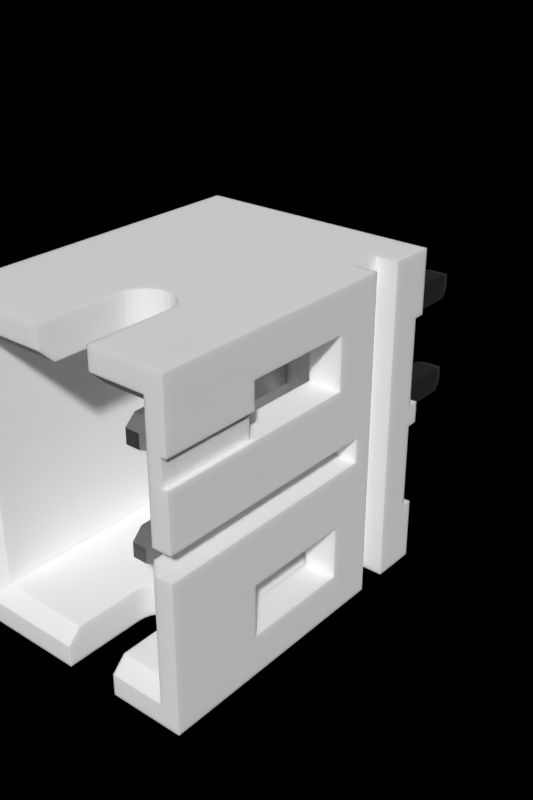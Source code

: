 # Source: B2B-PH-K-SLFSN-EDGE.blend  (saved by Blender 2.90.8; exported with 4.5.12 LTS)
import bpy
from mathutils import Matrix  # noqa: F401  (used for matrix-valued properties, if any)

bpy.ops.wm.read_factory_settings(use_empty=True)
scene = bpy.context.scene
scene.name = 'Scene'

# ---- collections
col_collection_1 = bpy.data.collections.new('Collection 1'); scene.collection.children.link(col_collection_1)

# ---- materials (node trees are filled in below, after node groups)
mat_white_plastic = bpy.data.materials.new('White Plastic')
mat_white_plastic.alpha_threshold = 0.0
mat_white_plastic.diffuse_color = (1.0, 1.0, 1.0, 1.0)
mat_white_plastic.specular_color = (0.18, 0.18, 0.18)
mat_white_plastic.roughness = 0.5
mat_white_plastic.specular_intensity = 0.3
mat_metal = bpy.data.materials.new('Metal')
mat_metal.alpha_threshold = 0.0
mat_metal.diffuse_color = (0.3587, 0.3587, 0.3587, 1.0)
mat_metal.specular_color = (0.2597, 0.2597, 0.2597)
mat_metal.roughness = 0.5
mat_metal.specular_intensity = 0.1643

# ---- node groups
ng_metallic = bpy.data.node_groups.new('Metallic', 'ShaderNodeTree')
_s = ng_metallic.interface.new_socket(name='BSDF', in_out='OUTPUT', socket_type='NodeSocketShader')
_s = ng_metallic.interface.new_socket(name='Base Color', in_out='INPUT', socket_type='NodeSocketColor')
_s.default_value = (0.5906, 0.5906, 0.5906, 1.0)
_N = ng_metallic.nodes; _L = ng_metallic.links
n0 = _N.new('ShaderNodeBsdfPrincipled'); n0.name = 'Principled BSDF'; n0.location = (0, 0)
n0.width = 150
n0.subsurface_method = 'BURLEY'
n0.inputs[1].default_value = 1.0
n0.inputs[2].default_value = 0.4
n0.inputs[3].default_value = 1.45
n0.inputs[9].default_value = (1.0, 1.0, 1.0)
n0.inputs[27].default_value = (0.0, 0.0, 0.0, 1.0)
n0.inputs[28].default_value = 1.0
n1 = _N.new('NodeGroupInput'); n1.name = 'Group Input'; n1.location = (-200, 0)
n2 = _N.new('NodeGroupOutput'); n2.name = 'Group Output'; n2.location = (200, 0)
_L.new(n0.outputs[0], n2.inputs[0])
_L.new(n1.outputs[0], n0.inputs[0])
n2.is_active_output = True

# ---- material node trees
mat_white_plastic.use_nodes = True; mat_white_plastic.node_tree.nodes.clear()
_N = mat_white_plastic.node_tree.nodes; _L = mat_white_plastic.node_tree.links
n0 = _N.new('ShaderNodeSubsurfaceScattering'); n0.name = 'Subsurface Scattering'; n0.location = (-30, 367)
n0.inputs[0].default_value = (1.0, 1.0, 1.0, 1.0)
n0.inputs[1].default_value = 0.1
n0.inputs[2].default_value = (1.0, 1.0, 1.0)
n1 = _N.new('ShaderNodeOutputMaterial'); n1.name = 'Material Output'; n1.location = (211, 314)
_L.new(n0.outputs[0], n1.inputs[0])
n1.is_active_output = True
mat_metal.use_nodes = True; mat_metal.node_tree.nodes.clear()
_N = mat_metal.node_tree.nodes; _L = mat_metal.node_tree.links
n0 = _N.new('ShaderNodeOutputMaterial'); n0.name = 'Material Output'; n0.location = (300, 300)
n1 = _N.new('ShaderNodeGroup'); n1.name = 'Metallic'; n1.location = (-10, 195)
n1.label = 'Metallic'
n1.node_tree = ng_metallic
n1.inputs[0].default_value = (0.5906, 0.5906, 0.5906, 1.0)
_L.new(n1.outputs[0], n0.inputs[0])
n0.is_active_output = True

# ---- world
world_world = bpy.data.worlds.new('World'); scene.world = world_world
world_world.use_nodes = True; world_world.node_tree.nodes.clear()
_N = world_world.node_tree.nodes; _L = world_world.node_tree.links
n0 = _N.new('ShaderNodeOutputWorld'); n0.name = 'World Output'; n0.location = (300, 300)
n0.is_active_output = True
world_world.color = (0.05088, 0.05088, 0.05088)
world_world.use_sun_shadow = False
world_world.sun_shadow_jitter_overblur = 0.0

# ---- meshes
me_b2b_ph_k_slfsn_edge = bpy.data.meshes.new('B2B-PH-K-SLFSN-EDGE')
me_b2b_ph_k_slfsn_edge.from_pydata([(-2.797, -2.232, 1.078), (-0.2465, -2.232, 0.02817), (-2.797, -2.232, -0.5218), (-0.2465, -2.232, 0.5282), (0.2535, -2.232, 0.5282), (1.703, -2.232, 1.078), (0.2535, -2.232, 0.02817), (1.703, -2.232, -0.5218), (1.103, -3.782, -3.022), (-0.2465, -3.782, -1.972), (-2.397, -3.782, -3.022), (-0.2465, -3.782, -1.472), (0.2535, -3.782, -1.972), (-0.2465, -3.782, 0.02817), (-2.397, -3.782, 1.578), (1.103, -3.782, -0.9468), (0.2535, -3.782, -1.472), (-0.2465, -3.782, 0.5282), (0.2535, -3.782, 0.02817), (1.103, -3.782, -0.4968), (0.2535, -3.782, 0.5282), (1.703, -3.782, -0.4968), (1.703, -3.782, -0.9468), (1.103, -3.782, 1.578), (1.353, -8.032, -3.272), (0.3335, -8.032, -3.672), (1.703, -8.032, -3.672), (0.3335, -8.032, -3.272), (1.703, -8.032, -0.9468), (1.353, -8.032, -0.9468), (1.103, -7.782, -0.9468), (1.103, -6.282, -1.972), (1.103, -7.782, -3.022), (1.103, -6.282, -2.922), (1.103, -4.282, -2.922), (1.103, -4.282, -1.972), (-0.6665, -6.532, -3.022), (-0.6665, -7.782, -3.022), (-0.6665, -6.532, -3.672), (-0.6665, -8.032, -3.272), (-0.6665, -8.032, -3.672), (-0.652, -6.412, -3.672), (-0.652, -6.412, -3.022), (-0.6093, -6.3, -3.672), (-0.6093, -6.3, -3.022), (-0.5408, -6.2, -3.672), (-0.5408, -6.2, -3.022), (-0.4506, -6.12, -3.672), (-0.4506, -6.12, -3.022), (-0.3438, -6.064, -3.672), (-0.3438, -6.064, -3.022), (-0.2268, -6.036, -3.672), (-0.2268, -6.036, -3.022), (-0.1063, -6.036, -3.672), (-0.1063, -6.036, -3.022), (0.01076, -6.064, -3.672), (0.01076, -6.064, -3.022), (0.1175, -6.12, -3.672), (0.1175, -6.12, -3.022), (0.2077, -6.2, -3.672), (0.2077, -6.2, -3.022), (0.2762, -6.3, -3.672), (0.2762, -6.3, -3.022), (0.3189, -6.412, -3.672), (0.3189, -6.412, -3.022), (0.3335, -6.532, -3.672), (0.3335, -6.532, -3.022), (0.3335, -7.782, -3.022), (-2.797, -2.032, -2.522), (1.703, -2.032, -2.522), (-2.797, -2.032, -3.672), (1.703, -2.032, -3.672), (-2.797, -2.032, -0.9218), (1.703, -2.032, -0.5218), (1.703, -2.032, -0.9218), (-2.797, -2.032, -0.5218), (-2.797, -2.232, -2.522), (-2.797, -2.232, -0.9218), (-2.797, -2.032, 2.228), (-2.797, -2.032, 1.078), (-2.797, -8.032, -3.672), (-2.797, -8.032, 2.228), (-2.647, -8.032, -3.272), (-0.6665, -8.032, 2.228), (-2.647, -8.032, 1.828), (-0.6665, -8.032, 1.828), (-0.6665, -7.782, 1.578), (-0.6665, -6.532, 2.228), (-0.6665, -6.532, 1.578), (-0.652, -6.412, 1.578), (-0.652, -6.412, 2.228), (-0.6093, -6.3, 1.578), (-0.6093, -6.3, 2.228), (-0.5408, -6.2, 1.578), (-0.5408, -6.2, 2.228), (-0.4506, -6.12, 1.578), (-0.4506, -6.12, 2.228), (-0.3438, -6.064, 1.578), (-0.3438, -6.064, 2.228), (-0.2268, -6.036, 1.578), (-0.2268, -6.036, 2.228), (-0.1063, -6.036, 1.578), (-0.1063, -6.036, 2.228), (0.01076, -6.064, 1.578), (0.01076, -6.064, 2.228), (0.1175, -6.12, 1.578), (0.1175, -6.12, 2.228), (0.2077, -6.2, 1.578), (0.2077, -6.2, 2.228), (0.2762, -6.3, 1.578), (0.2762, -6.3, 2.228), (0.3189, -6.412, 1.578), (0.3189, -6.412, 2.228), (0.3335, -6.532, 1.578), (0.3335, -6.532, 2.228), (0.3335, -7.782, 1.578), (0.3335, -8.032, 1.828), (0.3335, -8.032, 2.228), (1.703, -8.032, -0.4968), (1.603, -8.032, 0.5282), (1.353, -8.032, -0.4968), (1.703, -8.032, 0.5282), (1.703, -8.032, 1.003), (1.353, -8.032, 1.828), (1.603, -8.032, 1.003), (1.703, -8.032, 2.228), (1.703, -3.422, -3.672), (1.703, -4.282, -1.972), (1.703, -4.282, -2.922), (1.703, -6.282, -2.922), (1.703, -6.282, -1.972), (1.703, -3.422, 2.228), (1.703, -4.282, 0.5282), (1.703, -4.282, 1.478), (1.703, -6.282, 1.478), (1.703, -6.282, 1.003), (1.303, -3.422, -3.672), (1.303, -3.422, 2.228), (1.303, -2.862, -3.672), (1.303, -2.862, 2.228), (1.703, -2.862, -3.672), (1.703, -2.862, 2.228), (1.703, -2.032, 2.228), (1.703, -2.032, 1.078), (1.703, -2.232, -0.9218), (1.703, -2.232, -2.522), (-0.2465, -2.232, -1.972), (-0.2465, -2.232, -1.472), (0.2535, -2.232, -1.472), (0.2535, -2.232, -1.972), (-2.397, -7.782, -3.022), (1.103, -7.782, 1.578), (-2.397, -7.782, 1.578), (1.103, -6.282, 0.5282), (1.103, -7.782, -0.4968), (1.103, -6.282, 1.478), (1.103, -4.282, 0.5282), (1.103, -4.282, 1.478), (1.603, -6.282, 0.5282), (1.603, -6.282, 1.003), (-0.2465, -6.732, -1.972), (0.2535, -1.732, -1.972), (0.2535, -6.732, -1.972), (-0.2465, -1.732, -1.972), (0.1443, -7.032, -1.581), (-0.1374, -7.032, -1.863), (0.1443, -7.032, -1.863), (-0.1374, -7.032, -1.581), (-0.1374, 1.368, -1.863), (0.1443, 1.368, -1.581), (0.1443, 1.368, -1.863), (-0.1374, 1.368, -1.581), (-0.2465, 1.068, -1.972), (0.2535, 1.068, -1.972), (-0.2465, -0.432, -1.972), (0.2535, -0.432, -1.972), (-0.2465, -6.732, -1.472), (-0.2465, 1.068, -1.472), (0.2535, -6.732, -1.472), (0.2535, 1.068, -1.472), (0.2535, -0.4965, -1.855), (0.2535, -0.524, -1.882), (0.2535, -0.5568, -1.903), (0.2535, -1.705, -1.697), (0.2535, -1.64, -1.561), (0.2535, -1.667, -1.589), (0.2535, -0.4759, -1.822), (0.2535, -1.688, -1.622), (0.2535, -1.701, -1.658), (0.2535, -1.532, -1.524), (0.2535, -0.632, -1.524), (0.2535, -0.5934, -1.528), (0.2535, -0.4631, -1.785), (0.2535, -1.571, -1.528), (0.2535, -1.607, -1.541), (0.2535, -0.5934, -1.916), (0.2535, -0.4588, -1.747), (0.2535, -0.632, -1.92), (0.2535, -0.4588, -1.697), (0.2535, -0.4631, -1.658), (0.2535, -0.4759, -1.622), (0.2535, -0.4965, -1.589), (0.2535, -0.524, -1.561), (0.2535, -0.5568, -1.541), (0.2535, -1.532, -1.92), (0.2535, -1.64, -1.882), (0.2535, -1.607, -1.903), (0.2535, -1.571, -1.916), (0.2535, -1.667, -1.855), (0.2535, -1.688, -1.822), (0.2535, -1.701, -1.785), (0.2535, -1.705, -1.747), (-0.1215, -1.607, -2.097), (0.1285, -1.607, -2.097), (-0.1215, -0.557, -2.097), (0.1285, -0.557, -2.097), (0.1535, -0.632, -1.747), (0.1535, -0.632, -1.697), (0.1535, -1.532, -1.697), (0.1535, -1.532, -1.747), (0.1556, -0.6112, -1.747), (0.1556, -0.6112, -1.697), (0.1621, -0.5913, -1.747), (0.1621, -0.5913, -1.697), (0.1726, -0.5732, -1.697), (0.1726, -0.5732, -1.747), (0.1865, -0.5576, -1.697), (0.1865, -0.5576, -1.747), (0.2035, -0.5454, -1.747), (0.2035, -0.5454, -1.697), (0.2035, -0.632, -1.833), (0.2035, -0.6127, -1.831), (0.1865, -0.632, -1.821), (0.1556, -0.632, -1.768), (0.2035, -0.5475, -1.766), (0.2035, -0.578, -1.815), (0.1931, -0.5978, -1.819), (0.2035, -0.5944, -1.825), (0.1726, -0.632, -1.806), (0.1721, -0.5978, -1.794), (0.1621, -0.632, -1.788), (0.2035, -0.5539, -1.784), (0.1948, -0.5677, -1.796), (0.2035, -0.5643, -1.801), (0.1609, -0.5978, -1.763), (0.1815, -0.5677, -1.773), (0.1556, -0.632, -1.676), (0.1865, -0.632, -1.623), (0.2035, -0.6127, -1.612), (0.2035, -0.632, -1.61), (0.2035, -0.5475, -1.678), (0.1609, -0.5978, -1.681), (0.1621, -0.632, -1.656), (0.1721, -0.5978, -1.65), (0.1726, -0.632, -1.638), (0.2035, -0.5539, -1.659), (0.1815, -0.5677, -1.671), (0.1931, -0.5978, -1.625), (0.2035, -0.5944, -1.619), (0.2035, -0.578, -1.629), (0.1948, -0.5677, -1.648), (0.2035, -0.5643, -1.643), (0.1556, -1.532, -1.768), (0.1621, -1.532, -1.788), (0.1726, -1.532, -1.806), (0.1865, -1.532, -1.821), (0.2035, -1.532, -1.833), (0.1556, -1.532, -1.676), (0.1621, -1.532, -1.656), (0.1726, -1.532, -1.638), (0.1865, -1.532, -1.623), (0.2035, -1.532, -1.61), (0.2035, -1.616, -1.766), (0.1865, -1.606, -1.747), (0.2035, -1.619, -1.747), (0.2035, -1.551, -1.831), (0.1556, -1.553, -1.747), (0.2035, -1.586, -1.815), (0.1871, -1.596, -1.785), (0.2035, -1.6, -1.801), (0.2035, -1.61, -1.784), (0.1815, -1.566, -1.807), (0.2035, -1.57, -1.825), (0.1726, -1.591, -1.747), (0.178, -1.596, -1.76), (0.1621, -1.573, -1.747), (0.1652, -1.566, -1.779), (0.1865, -1.606, -1.697), (0.2035, -1.616, -1.678), (0.2035, -1.619, -1.697), (0.1556, -1.553, -1.697), (0.2035, -1.551, -1.612), (0.1726, -1.591, -1.697), (0.178, -1.596, -1.684), (0.1621, -1.573, -1.697), (0.1871, -1.596, -1.659), (0.2035, -1.61, -1.659), (0.2035, -1.6, -1.643), (0.2035, -1.586, -1.629), (0.1652, -1.566, -1.665), (0.1815, -1.566, -1.636), (0.2035, -1.57, -1.619), (0.2204, -0.5703, -1.824), (0.2204, -0.5546, -1.808), (0.2513, -0.4946, -1.813), (0.2448, -0.5028, -1.776), (0.2448, -0.5126, -1.804), (0.2513, -0.4834, -1.781), (0.2448, -0.5283, -1.829), (0.2344, -0.5289, -1.796), (0.2344, -0.5425, -1.818), (0.2344, -0.5606, -1.836), (0.2204, -0.5891, -1.836), (0.2513, -0.5128, -1.842), (0.2448, -0.5493, -1.85), (0.2513, -0.4796, -1.747), (0.2344, -0.5823, -1.85), (0.2204, -0.61, -1.843), (0.2204, -0.632, -1.846), (0.2513, -0.5369, -1.866), (0.2448, -0.5745, -1.866), (0.2344, -0.6065, -1.858), (0.2344, -0.632, -1.861), (0.2513, -0.5658, -1.884), (0.2448, -0.6025, -1.876), (0.2448, -0.632, -1.879), (0.2513, -0.598, -1.895), (0.2513, -0.632, -1.899), (0.2204, -0.5356, -1.769), (0.2204, -0.5331, -1.747), (0.2344, -0.5204, -1.772), (0.2344, -0.5175, -1.747), (0.2204, -0.5429, -1.79), (0.2448, -0.4994, -1.747), (0.2513, -0.4796, -1.697), (0.2448, -0.4994, -1.697), (0.2344, -0.5175, -1.697), (0.2204, -0.5331, -1.697), (0.2513, -1.532, -1.899), (0.2448, -1.532, -1.879), (0.2344, -1.532, -1.861), (0.2204, -1.532, -1.846), (0.2204, -0.5546, -1.635), (0.2204, -0.5703, -1.62), (0.2513, -0.5658, -1.56), (0.2448, -0.6025, -1.568), (0.2448, -0.5745, -1.577), (0.2513, -0.598, -1.548), (0.2448, -0.5493, -1.593), (0.2344, -0.5823, -1.594), (0.2344, -0.5606, -1.607), (0.2344, -0.5425, -1.625), (0.2204, -0.5429, -1.654), (0.2513, -0.5369, -1.578), (0.2448, -0.5283, -1.614), (0.2344, -0.5289, -1.647), (0.2204, -0.5356, -1.675), (0.2513, -0.5128, -1.602), (0.2448, -0.5126, -1.639), (0.2344, -0.5204, -1.671), (0.2513, -0.4946, -1.631), (0.2448, -0.5028, -1.667), (0.2513, -0.4834, -1.663), (0.2204, -0.61, -1.6), (0.2204, -0.632, -1.598), (0.2344, -0.6065, -1.585), (0.2344, -0.632, -1.582), (0.2204, -0.5891, -1.608), (0.2448, -0.632, -1.564), (0.2513, -0.632, -1.544), (0.2204, -1.609, -1.808), (0.2204, -1.594, -1.824), (0.2513, -1.598, -1.884), (0.2513, -1.566, -1.895), (0.2448, -1.561, -1.876), (0.2448, -1.589, -1.866), (0.2448, -1.615, -1.85), (0.2344, -1.582, -1.85), (0.2344, -1.603, -1.836), (0.2344, -1.621, -1.818), (0.2204, -1.621, -1.79), (0.2513, -1.627, -1.866), (0.2448, -1.636, -1.829), (0.2344, -1.635, -1.796), (0.2204, -1.628, -1.769), (0.2204, -1.631, -1.747), (0.2513, -1.651, -1.842), (0.2448, -1.651, -1.804), (0.2344, -1.644, -1.772), (0.2344, -1.646, -1.747), (0.2513, -1.669, -1.813), (0.2448, -1.661, -1.776), (0.2448, -1.664, -1.747), (0.2513, -1.681, -1.781), (0.2513, -1.684, -1.747), (0.2204, -1.554, -1.843), (0.2344, -1.557, -1.858), (0.2204, -1.575, -1.836), (0.2513, -1.532, -1.544), (0.2448, -1.532, -1.564), (0.2344, -1.532, -1.582), (0.2204, -1.532, -1.598), (0.2513, -1.684, -1.697), (0.2448, -1.664, -1.697), (0.2344, -1.646, -1.697), (0.2204, -1.631, -1.697), (0.2204, -1.594, -1.62), (0.2204, -1.609, -1.635), (0.2513, -1.669, -1.631), (0.2513, -1.681, -1.663), (0.2448, -1.661, -1.667), (0.2448, -1.651, -1.639), (0.2448, -1.636, -1.614), (0.2344, -1.635, -1.647), (0.2344, -1.621, -1.625), (0.2344, -1.603, -1.607), (0.2204, -1.575, -1.608), (0.2513, -1.651, -1.602), (0.2448, -1.615, -1.593), (0.2344, -1.582, -1.594), (0.2204, -1.554, -1.6), (0.2513, -1.627, -1.578), (0.2448, -1.589, -1.577), (0.2344, -1.557, -1.585), (0.2513, -1.598, -1.56), (0.2448, -1.561, -1.568), (0.2513, -1.566, -1.548), (0.2204, -1.628, -1.675), (0.2344, -1.644, -1.671), (0.2204, -1.621, -1.654), (-0.2465, -1.732, 0.5282), (0.2535, -6.732, 0.5282), (0.2535, -1.732, 0.5282), (-0.2465, -6.732, 0.5282), (0.2535, -0.432, 0.5282), (0.2535, -1.532, 0.4764), (0.2535, -1.705, 0.3032), (0.2535, -1.705, 0.2532), (0.2535, -1.701, 0.3417), (0.2535, -1.688, 0.3783), (0.2535, -1.667, 0.4112), (0.2535, -1.64, 0.4386), (0.2535, -1.607, 0.4592), (0.2535, -0.4965, 0.1452), (0.2535, -0.524, 0.1178), (0.2535, 1.068, 0.02817), (0.2535, -1.571, 0.472), (0.2535, -1.571, 0.08431), (0.2535, -6.732, 0.02817), (0.2535, -1.532, 0.07997), (0.2535, -0.5568, 0.09712), (0.2535, -1.607, 0.09712), (0.2535, -1.64, 0.1178), (0.2535, -1.667, 0.1452), (0.2535, -1.688, 0.178), (0.2535, -1.701, 0.2146), (0.2535, -0.4759, 0.178), (0.2535, -0.4631, 0.2146), (0.2535, -0.5934, 0.08431), (0.2535, -0.632, 0.07997), (0.2535, -0.4588, 0.2532), (0.2535, 1.068, 0.5282), (0.2535, -0.4588, 0.3032), (0.2535, -0.4759, 0.3783), (0.2535, -0.4965, 0.4112), (0.2535, -0.4631, 0.3417), (0.2535, -0.524, 0.4386), (0.2535, -0.5568, 0.4592), (0.2535, -0.5934, 0.472), (0.2535, -0.632, 0.4764), (-0.2465, -6.732, 0.02817), (-0.2465, 1.068, 0.02817), (-0.2465, -0.432, 0.5282), (-0.2465, 1.068, 0.5282), (-0.1374, 1.368, 0.1374), (0.1443, 1.368, 0.419), (0.1443, 1.368, 0.1374), (-0.1374, 1.368, 0.419), (0.1443, -7.032, 0.419), (-0.1374, -7.032, 0.419), (-0.1374, -7.032, 0.1374), (0.1443, -7.032, 0.1374), (0.1285, -1.607, 0.6532), (-0.1215, -1.607, 0.6532), (0.1285, -0.557, 0.6532), (-0.1215, -0.557, 0.6532), (0.1535, -1.532, 0.3032), (0.1535, -1.532, 0.2532), (0.1535, -0.632, 0.2532), (0.1535, -0.632, 0.3032), (0.2035, -0.5454, 0.3032), (0.1865, -0.5576, 0.3032), (0.2035, -0.5454, 0.2532), (0.1865, -0.5576, 0.2532), (0.1726, -0.5732, 0.3032), (0.1726, -0.5732, 0.2532), (0.1621, -0.5913, 0.3032), (0.1621, -0.5913, 0.2532), (0.1556, -0.6112, 0.3032), (0.1556, -0.6112, 0.2532), (0.2035, -0.5475, 0.3224), (0.2035, -0.632, 0.3898), (0.1865, -0.632, 0.3775), (0.2035, -0.6127, 0.3876), (0.1556, -0.632, 0.324), (0.2035, -0.5539, 0.3407), (0.1871, -0.5677, 0.3415), (0.2035, -0.5643, 0.3572), (0.2035, -0.578, 0.3709), (0.1726, -0.632, 0.362), (0.1815, -0.5978, 0.3636), (0.2035, -0.5944, 0.3812), (0.178, -0.5677, 0.3165), (0.1652, -0.5978, 0.3353), (0.1621, -0.632, 0.3438), (0.2035, -0.5475, 0.2339), (0.1556, -0.632, 0.2324), (0.1865, -0.632, 0.1789), (0.2035, -0.632, 0.1666), (0.2035, -0.6127, 0.1687), (0.178, -0.5677, 0.2399), (0.2035, -0.5643, 0.1992), (0.1871, -0.5677, 0.2149), (0.2035, -0.578, 0.1855), (0.2035, -0.5539, 0.2156), (0.1652, -0.5978, 0.221), (0.1621, -0.632, 0.2125), (0.2035, -0.5944, 0.1751), (0.1815, -0.5978, 0.1928), (0.1726, -0.632, 0.1944), (0.2035, -1.532, 0.3898), (0.1865, -1.532, 0.3775), (0.1726, -1.532, 0.362), (0.1621, -1.532, 0.3438), (0.1556, -1.532, 0.324), (0.2035, -1.532, 0.1666), (0.1865, -1.532, 0.1789), (0.1726, -1.532, 0.1944), (0.1621, -1.532, 0.2125), (0.1556, -1.532, 0.2324), (0.2035, -1.551, 0.3876), (0.1556, -1.553, 0.3032), (0.2035, -1.616, 0.3224), (0.2035, -1.619, 0.3032), (0.1865, -1.606, 0.3032), (0.2035, -1.57, 0.3812), (0.1931, -1.566, 0.3752), (0.2035, -1.586, 0.3709), (0.1721, -1.566, 0.3502), (0.2035, -1.6, 0.3572), (0.1948, -1.596, 0.3524), (0.2035, -1.61, 0.3407), (0.1609, -1.566, 0.3195), (0.1621, -1.573, 0.3032), (0.1726, -1.591, 0.3032), (0.1815, -1.596, 0.3294), (0.1556, -1.553, 0.2532), (0.2035, -1.551, 0.1687), (0.2035, -1.619, 0.2532), (0.2035, -1.616, 0.2339), (0.1865, -1.606, 0.2532), (0.1609, -1.566, 0.2369), (0.1726, -1.591, 0.2532), (0.1621, -1.573, 0.2532), (0.1721, -1.566, 0.2062), (0.2035, -1.61, 0.2156), (0.1815, -1.596, 0.227), (0.1931, -1.566, 0.1812), (0.2035, -1.57, 0.1751), (0.2035, -1.586, 0.1855), (0.2035, -1.6, 0.1992), (0.1948, -1.596, 0.2039), (0.2204, -0.5546, 0.3648), (0.2204, -0.5703, 0.3805), (0.2513, -0.5658, 0.4405), (0.2513, -0.598, 0.4518), (0.2448, -0.6025, 0.4324), (0.2448, -0.5745, 0.4226), (0.2448, -0.5493, 0.4068), (0.2344, -0.5823, 0.4063), (0.2344, -0.5606, 0.3926), (0.2344, -0.5425, 0.3745), (0.2204, -0.5429, 0.3461), (0.2513, -0.5369, 0.4223), (0.2448, -0.5283, 0.3858), (0.2344, -0.5289, 0.3528), (0.2204, -0.5356, 0.3252), (0.2204, -0.5331, 0.3032), (0.2513, -0.5128, 0.3982), (0.2448, -0.5126, 0.3607), (0.2344, -0.5204, 0.3286), (0.2344, -0.5175, 0.3032), (0.2513, -0.4946, 0.3693), (0.2448, -0.5028, 0.3327), (0.2448, -0.4994, 0.3032), (0.2513, -0.4834, 0.3371), (0.2513, -0.4796, 0.3032), (0.2204, -0.61, 0.3996), (0.2204, -0.632, 0.4021), (0.2344, -0.6065, 0.4147), (0.2344, -0.632, 0.4176), (0.2204, -0.5891, 0.3923), (0.2448, -0.632, 0.4357), (0.2513, -0.632, 0.4556), (0.2204, -0.5331, 0.2532), (0.2344, -0.5175, 0.2532), (0.2448, -0.4994, 0.2532), (0.2513, -0.4796, 0.2532), (0.2204, -1.532, 0.4021), (0.2344, -1.532, 0.4176), (0.2448, -1.532, 0.4357), (0.2513, -1.532, 0.4556), (0.2204, -0.5703, 0.1759), (0.2204, -0.5546, 0.1915), (0.2513, -0.4946, 0.187), (0.2513, -0.4834, 0.2193), (0.2448, -0.5028, 0.2237), (0.2448, -0.5126, 0.1957), (0.2448, -0.5283, 0.1705), (0.2344, -0.5289, 0.2035), (0.2344, -0.5425, 0.1818), (0.2344, -0.5606, 0.1637), (0.2204, -0.5891, 0.1641), (0.2513, -0.5128, 0.1581), (0.2448, -0.5493, 0.1496), (0.2344, -0.5823, 0.1501), (0.2204, -0.61, 0.1568), (0.2204, -0.632, 0.1543), (0.2513, -0.5369, 0.134), (0.2448, -0.5745, 0.1338), (0.2344, -0.6065, 0.1416), (0.2344, -0.632, 0.1387), (0.2513, -0.5658, 0.1159), (0.2448, -0.6025, 0.124), (0.2448, -0.632, 0.1206), (0.2513, -0.598, 0.1046), (0.2513, -0.632, 0.1008), (0.2204, -0.5356, 0.2312), (0.2344, -0.5204, 0.2277), (0.2204, -0.5429, 0.2103), (0.2204, -1.594, 0.3805), (0.2204, -1.609, 0.3648), (0.2513, -1.669, 0.3693), (0.2513, -1.681, 0.3371), (0.2448, -1.661, 0.3327), (0.2448, -1.651, 0.3607), (0.2204, -1.631, 0.3032), (0.2448, -1.636, 0.3858), (0.2344, -1.635, 0.3528), (0.2344, -1.621, 0.3745), (0.2344, -1.603, 0.3926), (0.2204, -1.575, 0.3923), (0.2513, -1.651, 0.3982), (0.2448, -1.615, 0.4068), (0.2344, -1.582, 0.4063), (0.2204, -1.554, 0.3996), (0.2513, -1.627, 0.4223), (0.2448, -1.589, 0.4226), (0.2344, -1.557, 0.4147), (0.2513, -1.598, 0.4405), (0.2448, -1.561, 0.4324), (0.2513, -1.566, 0.4518), (0.2204, -1.628, 0.3252), (0.2344, -1.644, 0.3286), (0.2344, -1.646, 0.3032), (0.2204, -1.621, 0.3461), (0.2448, -1.664, 0.3032), (0.2513, -1.684, 0.3032), (0.2204, -1.532, 0.1543), (0.2344, -1.532, 0.1387), (0.2448, -1.532, 0.1206), (0.2513, -1.532, 0.1008), (0.2204, -1.631, 0.2532), (0.2344, -1.646, 0.2532), (0.2448, -1.664, 0.2532), (0.2513, -1.684, 0.2532), (0.2204, -1.609, 0.1915), (0.2204, -1.594, 0.1759), (0.2513, -1.598, 0.1159), (0.2513, -1.566, 0.1046), (0.2448, -1.561, 0.124), (0.2448, -1.589, 0.1338), (0.2448, -1.615, 0.1496), (0.2344, -1.582, 0.1501), (0.2344, -1.603, 0.1637), (0.2344, -1.621, 0.1818), (0.2204, -1.621, 0.2103), (0.2513, -1.627, 0.134), (0.2448, -1.636, 0.1705), (0.2344, -1.635, 0.2035), (0.2204, -1.628, 0.2312), (0.2513, -1.651, 0.1581), (0.2448, -1.651, 0.1957), (0.2344, -1.644, 0.2277), (0.2513, -1.669, 0.187), (0.2448, -1.661, 0.2237), (0.2513, -1.681, 0.2193), (0.2204, -1.554, 0.1568), (0.2344, -1.557, 0.1416), (0.2204, -1.575, 0.1641)], [], [(0, 1, 2), (3, 1, 0), (4, 5, 6), (3, 5, 4), (6, 7, 1), (5, 7, 6), (7, 2, 1), (0, 5, 3), (8, 9, 10), (11, 10, 9), (12, 9, 8), (13, 14, 10), (13, 10, 11), (15, 16, 12), (15, 12, 8), (17, 14, 13), (18, 11, 16), (18, 13, 11), (19, 16, 15), (19, 18, 16), (20, 18, 19), (21, 15, 22), (21, 19, 15), (23, 17, 20), (23, 20, 19), (23, 14, 17), (24, 25, 26), (24, 27, 25), (26, 28, 24), (28, 29, 24), (30, 31, 32), (32, 31, 33), (34, 8, 33), (34, 35, 8), (31, 15, 35), (30, 15, 31), (35, 15, 8), (8, 32, 33), (36, 37, 38), (39, 40, 37), (37, 40, 38), (38, 41, 36), (36, 41, 42), (42, 43, 44), (41, 43, 42), (44, 45, 46), (43, 45, 44), (46, 47, 48), (45, 47, 46), (48, 49, 50), (47, 49, 48), (50, 51, 52), (49, 51, 50), (52, 53, 54), (51, 53, 52), (54, 55, 56), (53, 55, 54), (56, 57, 58), (55, 57, 56), (58, 59, 60), (57, 59, 58), (60, 61, 62), (59, 61, 60), (62, 63, 64), (61, 63, 62), (64, 65, 66), (63, 65, 64), (65, 67, 66), (25, 67, 65), (25, 27, 67), (68, 69, 70), (70, 69, 71), (72, 73, 74), (75, 73, 72), (70, 76, 68), (72, 2, 75), (77, 2, 72), (0, 78, 79), (76, 80, 77), (70, 80, 76), (2, 81, 0), (77, 81, 2), (80, 81, 77), (0, 81, 78), (40, 82, 80), (39, 82, 40), (83, 84, 85), (83, 81, 84), (81, 80, 84), (84, 80, 82), (85, 86, 83), (87, 86, 88), (83, 86, 87), (87, 89, 90), (88, 89, 87), (90, 91, 92), (89, 91, 90), (92, 93, 94), (91, 93, 92), (94, 95, 96), (93, 95, 94), (96, 97, 98), (95, 97, 96), (98, 99, 100), (97, 99, 98), (100, 101, 102), (99, 101, 100), (102, 103, 104), (101, 103, 102), (104, 105, 106), (103, 105, 104), (106, 107, 108), (105, 107, 106), (108, 109, 110), (107, 109, 108), (110, 111, 112), (109, 111, 110), (112, 113, 114), (111, 113, 112), (113, 115, 114), (116, 117, 115), (115, 117, 114), (118, 119, 120), (121, 119, 118), (122, 123, 124), (122, 125, 123), (123, 117, 116), (125, 117, 123), (123, 120, 124), (124, 120, 119), (126, 127, 128), (126, 22, 127), (128, 129, 126), (22, 130, 127), (130, 26, 129), (129, 26, 126), (21, 131, 132), (131, 133, 132), (130, 28, 26), (131, 134, 133), (134, 122, 135), (134, 125, 122), (132, 121, 118), (118, 21, 132), (22, 28, 130), (126, 131, 22), (22, 131, 21), (131, 125, 134), (136, 131, 126), (137, 131, 136), (138, 137, 136), (139, 137, 138), (140, 139, 138), (141, 139, 140), (142, 5, 143), (141, 5, 142), (141, 7, 5), (73, 144, 74), (7, 144, 73), (145, 71, 69), (144, 140, 145), (145, 140, 71), (141, 140, 7), (7, 140, 144), (79, 142, 143), (78, 142, 79), (139, 141, 142), (78, 137, 139), (78, 139, 142), (108, 131, 137), (106, 108, 137), (110, 131, 108), (104, 106, 137), (112, 131, 110), (102, 104, 137), (100, 102, 137), (125, 112, 114), (125, 131, 112), (98, 137, 78), (98, 100, 137), (96, 98, 78), (94, 96, 78), (92, 94, 78), (117, 125, 114), (81, 83, 87), (81, 87, 90), (81, 90, 92), (81, 92, 78), (140, 138, 71), (136, 70, 138), (138, 70, 71), (126, 59, 136), (59, 57, 136), (126, 61, 59), (57, 55, 136), (126, 63, 61), (55, 53, 136), (53, 51, 136), (63, 26, 65), (126, 26, 63), (136, 49, 70), (51, 49, 136), (49, 47, 70), (47, 45, 70), (45, 43, 70), (26, 25, 65), (38, 80, 41), (41, 80, 43), (40, 80, 38), (43, 80, 70), (2, 73, 75), (7, 73, 2), (5, 0, 143), (143, 0, 79), (68, 145, 69), (76, 145, 68), (77, 146, 76), (147, 146, 77), (147, 144, 148), (148, 145, 149), (149, 145, 146), (144, 145, 148), (145, 76, 146), (77, 144, 147), (72, 144, 77), (74, 144, 72), (46, 48, 10), (10, 44, 46), (48, 50, 10), (150, 42, 10), (10, 42, 44), (10, 52, 8), (50, 52, 10), (150, 36, 42), (52, 54, 8), (54, 56, 8), (56, 58, 8), (58, 60, 8), (60, 62, 8), (62, 64, 8), (150, 37, 36), (67, 32, 66), (66, 32, 64), (64, 32, 8), (107, 105, 23), (23, 109, 107), (105, 103, 23), (23, 111, 109), (103, 101, 23), (23, 99, 14), (101, 99, 23), (99, 97, 14), (97, 95, 14), (111, 151, 113), (23, 151, 111), (95, 93, 14), (93, 91, 14), (91, 89, 14), (151, 115, 113), (88, 152, 89), (86, 152, 88), (89, 152, 14), (10, 152, 150), (14, 152, 10), (151, 153, 154), (151, 155, 153), (153, 19, 154), (153, 156, 19), (157, 23, 156), (156, 23, 19), (151, 23, 155), (155, 23, 157), (15, 30, 22), (29, 28, 30), (30, 28, 22), (120, 154, 118), (21, 154, 19), (118, 154, 21), (33, 128, 34), (129, 128, 33), (31, 130, 33), (33, 130, 129), (35, 130, 31), (127, 130, 35), (128, 127, 34), (127, 35, 34), (157, 134, 155), (133, 134, 157), (132, 157, 156), (133, 157, 132), (121, 158, 119), (158, 156, 153), (158, 132, 156), (121, 132, 158), (153, 159, 158), (155, 159, 153), (159, 134, 135), (155, 134, 159), (122, 124, 135), (135, 124, 159), (159, 119, 158), (124, 119, 159), (120, 151, 154), (120, 123, 151), (123, 116, 151), (151, 116, 115), (32, 27, 24), (32, 67, 27), (24, 29, 32), (32, 29, 30), (150, 39, 37), (82, 39, 150), (152, 82, 150), (84, 82, 152), (85, 152, 86), (85, 84, 152), (13, 6, 1), (13, 18, 6), (18, 4, 6), (18, 20, 4), (17, 3, 4), (20, 17, 4), (17, 1, 3), (17, 13, 1), (148, 11, 147), (16, 11, 148), (147, 11, 146), (11, 9, 146), (146, 12, 149), (9, 12, 146), (149, 16, 148), (12, 16, 149), (160, 161, 162), (163, 161, 160), (164, 165, 166), (164, 167, 165), (168, 169, 170), (171, 169, 168), (172, 173, 174), (174, 173, 175), (176, 163, 160), (163, 177, 174), (177, 172, 174), (176, 177, 163), (178, 177, 176), (179, 177, 178), (180, 181, 175), (181, 182, 175), (183, 178, 161), (184, 178, 185), (175, 186, 180), (185, 178, 187), (187, 178, 188), (188, 178, 183), (161, 178, 162), (179, 178, 189), (179, 189, 190), (179, 190, 191), (175, 192, 186), (189, 178, 193), (193, 178, 194), (194, 178, 184), (182, 195, 175), (173, 196, 175), (175, 196, 192), (195, 197, 175), (179, 198, 173), (173, 198, 196), (179, 199, 198), (179, 200, 199), (179, 201, 200), (179, 202, 201), (179, 203, 202), (179, 191, 203), (197, 204, 175), (205, 161, 206), (206, 161, 207), (207, 161, 204), (204, 161, 175), (205, 208, 161), (208, 209, 161), (209, 210, 161), (210, 211, 161), (211, 183, 161), (172, 177, 168), (168, 177, 171), (177, 179, 171), (171, 179, 169), (170, 172, 168), (173, 172, 170), (179, 173, 169), (169, 173, 170), (164, 166, 162), (164, 162, 178), (166, 165, 160), (166, 160, 162), (167, 164, 178), (167, 178, 176), (165, 167, 176), (165, 176, 160), (163, 212, 213), (163, 213, 161), (212, 214, 215), (212, 215, 213), (214, 174, 175), (214, 175, 215), (212, 174, 214), (163, 174, 212), (175, 161, 213), (175, 213, 215), (216, 217, 218), (216, 218, 219), (216, 220, 217), (217, 220, 221), (221, 222, 223), (220, 222, 221), (224, 225, 226), (223, 225, 224), (222, 225, 223), (225, 227, 226), (226, 228, 229), (227, 228, 226), (230, 231, 232), (233, 220, 216), (234, 228, 227), (235, 236, 237), (237, 236, 231), (232, 236, 238), (231, 236, 232), (238, 239, 240), (236, 239, 238), (235, 239, 236), (241, 242, 243), (243, 242, 235), (235, 242, 239), (240, 244, 233), (220, 244, 222), (222, 244, 225), (239, 244, 240), (233, 244, 220), (234, 245, 241), (225, 245, 227), (244, 245, 225), (241, 245, 242), (239, 245, 244), (227, 245, 234), (242, 245, 239), (217, 221, 246), (247, 248, 249), (229, 250, 226), (224, 251, 223), (223, 251, 221), (246, 251, 252), (221, 251, 246), (252, 253, 254), (251, 253, 252), (255, 256, 250), (226, 256, 224), (251, 256, 253), (250, 256, 226), (224, 256, 251), (248, 257, 258), (258, 257, 259), (254, 257, 247), (253, 257, 254), (259, 257, 253), (247, 257, 248), (259, 260, 261), (261, 260, 255), (253, 260, 259), (255, 260, 256), (256, 260, 253), (219, 262, 216), (216, 262, 233), (233, 262, 240), (240, 263, 238), (262, 263, 240), (238, 264, 232), (263, 264, 238), (232, 265, 230), (264, 265, 232), (265, 266, 230), (218, 217, 267), (267, 246, 268), (217, 246, 267), (268, 252, 269), (246, 252, 268), (269, 254, 270), (252, 254, 269), (270, 247, 271), (254, 247, 270), (247, 249, 271), (272, 273, 274), (266, 265, 275), (262, 219, 276), (277, 278, 279), (279, 278, 280), (280, 278, 272), (275, 281, 282), (282, 281, 277), (264, 281, 265), (277, 281, 278), (265, 281, 275), (283, 284, 285), (273, 284, 283), (278, 284, 272), (272, 284, 273), (285, 286, 276), (262, 286, 263), (263, 286, 264), (264, 286, 281), (281, 286, 278), (284, 286, 285), (276, 286, 262), (278, 286, 284), (287, 288, 289), (218, 267, 290), (270, 271, 291), (292, 293, 287), (294, 293, 292), (287, 293, 288), (288, 295, 296), (296, 295, 297), (297, 295, 298), (293, 295, 288), (268, 299, 267), (290, 299, 294), (293, 299, 295), (267, 299, 290), (294, 299, 293), (298, 300, 301), (301, 300, 291), (270, 300, 269), (269, 300, 268), (268, 300, 299), (295, 300, 298), (299, 300, 295), (291, 300, 270), (218, 290, 219), (219, 290, 276), (276, 294, 285), (290, 294, 276), (285, 292, 283), (294, 292, 285), (283, 287, 273), (292, 287, 283), (273, 289, 274), (287, 289, 273), (302, 243, 235), (302, 303, 243), (304, 305, 306), (304, 186, 307), (304, 307, 305), (308, 309, 310), (308, 306, 309), (311, 310, 303), (311, 303, 302), (312, 235, 237), (312, 302, 235), (313, 180, 186), (313, 304, 306), (313, 186, 304), (313, 306, 308), (314, 310, 311), (192, 196, 315), (314, 308, 310), (316, 311, 302), (316, 302, 312), (317, 230, 318), (317, 237, 231), (317, 231, 230), (317, 312, 237), (319, 181, 180), (319, 180, 313), (319, 313, 308), (319, 308, 314), (320, 314, 311), (320, 311, 316), (321, 318, 322), (321, 317, 318), (321, 316, 312), (321, 312, 317), (323, 314, 320), (323, 195, 182), (323, 182, 181), (323, 181, 319), (323, 319, 314), (324, 322, 325), (324, 316, 321), (324, 320, 316), (324, 321, 322), (326, 325, 327), (326, 327, 197), (326, 197, 195), (326, 320, 324), (326, 323, 320), (326, 324, 325), (326, 195, 323), (328, 329, 228), (328, 228, 234), (330, 331, 329), (330, 329, 328), (332, 234, 241), (332, 328, 234), (305, 333, 331), (305, 331, 330), (309, 328, 332), (309, 330, 328), (303, 241, 243), (303, 332, 241), (307, 186, 192), (307, 315, 333), (307, 333, 305), (307, 192, 315), (306, 330, 309), (306, 305, 330), (310, 332, 303), (310, 309, 332), (315, 196, 198), (315, 198, 334), (333, 334, 335), (333, 315, 334), (331, 335, 336), (331, 333, 335), (329, 336, 337), (329, 331, 336), (228, 337, 229), (228, 329, 337), (338, 197, 327), (338, 204, 197), (339, 327, 325), (339, 338, 327), (340, 325, 322), (340, 339, 325), (341, 322, 318), (341, 340, 322), (266, 318, 230), (266, 341, 318), (342, 343, 259), (344, 203, 191), (344, 345, 346), (344, 191, 347), (344, 347, 345), (348, 349, 350), (348, 346, 349), (351, 350, 343), (351, 343, 342), (352, 261, 255), (352, 342, 261), (353, 202, 203), (353, 203, 344), (353, 344, 346), (353, 346, 348), (354, 348, 350), (354, 350, 351), (355, 351, 342), (355, 342, 352), (356, 229, 337), (356, 255, 250), (356, 250, 229), (356, 352, 255), (357, 201, 202), (357, 348, 354), (357, 202, 353), (357, 353, 348), (358, 354, 351), (358, 351, 355), (359, 337, 336), (359, 356, 337), (359, 355, 352), (359, 352, 356), (360, 200, 201), (360, 201, 357), (360, 354, 358), (360, 357, 354), (361, 336, 335), (361, 358, 355), (361, 355, 359), (361, 359, 336), (362, 335, 334), (362, 360, 358), (362, 199, 200), (362, 334, 199), (362, 358, 361), (362, 361, 335), (362, 200, 360), (198, 199, 334), (363, 364, 249), (363, 249, 248), (363, 248, 258), (365, 366, 364), (365, 364, 363), (367, 363, 258), (345, 368, 366), (345, 366, 365), (349, 363, 367), (349, 365, 363), (343, 258, 259), (343, 367, 258), (347, 191, 190), (347, 190, 369), (347, 369, 368), (347, 368, 345), (346, 345, 365), (346, 365, 349), (350, 367, 343), (350, 349, 367), (342, 259, 261), (370, 371, 277), (372, 373, 374), (372, 374, 375), (372, 206, 373), (376, 375, 377), (376, 377, 378), (379, 371, 370), (379, 378, 371), (380, 279, 280), (380, 370, 279), (381, 205, 206), (381, 206, 372), (381, 372, 375), (381, 375, 376), (382, 376, 378), (382, 378, 379), (207, 204, 338), (383, 379, 370), (383, 370, 380), (384, 280, 272), (384, 272, 274), (384, 274, 385), (384, 380, 280), (386, 208, 205), (386, 376, 382), (386, 205, 381), (386, 381, 376), (387, 382, 379), (387, 379, 383), (388, 385, 389), (388, 384, 385), (388, 383, 380), (388, 380, 384), (390, 382, 387), (390, 210, 209), (390, 209, 208), (390, 208, 386), (390, 386, 382), (391, 383, 388), (391, 389, 392), (391, 388, 389), (391, 387, 383), (393, 391, 392), (393, 387, 391), (393, 392, 394), (393, 390, 387), (393, 394, 210), (393, 210, 390), (211, 210, 394), (395, 341, 266), (395, 266, 275), (395, 275, 282), (396, 340, 341), (396, 341, 395), (397, 395, 282), (374, 339, 340), (374, 340, 396), (377, 395, 397), (377, 396, 395), (371, 282, 277), (371, 397, 282), (373, 338, 339), (373, 206, 207), (373, 339, 374), (373, 207, 338), (375, 396, 377), (375, 374, 396), (378, 377, 397), (378, 397, 371), (370, 277, 279), (190, 189, 398), (369, 398, 399), (369, 190, 398), (368, 399, 400), (368, 369, 399), (366, 400, 401), (366, 368, 400), (364, 366, 401), (249, 401, 271), (249, 364, 401), (402, 211, 394), (402, 183, 211), (403, 394, 392), (403, 402, 394), (404, 392, 389), (404, 403, 392), (405, 389, 385), (405, 404, 389), (289, 385, 274), (289, 405, 385), (406, 407, 297), (408, 187, 188), (408, 409, 410), (408, 188, 409), (408, 410, 411), (288, 405, 289), (412, 413, 414), (412, 411, 413), (415, 407, 406), (415, 414, 407), (416, 298, 301), (416, 406, 298), (417, 185, 187), (417, 187, 408), (417, 408, 411), (417, 411, 412), (418, 412, 414), (418, 414, 415), (419, 415, 406), (419, 406, 416), (420, 271, 401), (420, 301, 291), (420, 291, 271), (420, 416, 301), (421, 184, 185), (421, 185, 417), (421, 412, 418), (421, 417, 412), (422, 418, 415), (422, 415, 419), (423, 401, 400), (423, 420, 401), (423, 419, 416), (423, 416, 420), (424, 421, 418), (424, 194, 184), (424, 184, 421), (424, 418, 422), (425, 400, 399), (425, 422, 419), (425, 423, 400), (425, 419, 423), (426, 399, 398), (426, 193, 194), (426, 194, 424), (426, 424, 422), (426, 398, 193), (426, 425, 399), (426, 422, 425), (189, 193, 398), (427, 405, 288), (428, 404, 405), (428, 405, 427), (429, 288, 296), (429, 427, 288), (410, 403, 404), (410, 404, 428), (413, 427, 429), (413, 428, 427), (407, 296, 297), (407, 429, 296), (409, 188, 183), (409, 402, 403), (409, 183, 402), (409, 403, 410), (411, 428, 413), (411, 410, 428), (414, 429, 407), (414, 413, 429), (406, 297, 298), (430, 431, 432), (433, 431, 430), (434, 432, 435), (436, 432, 437), (438, 432, 436), (439, 432, 438), (440, 432, 439), (441, 432, 440), (442, 432, 441), (443, 444, 445), (446, 432, 442), (435, 432, 446), (447, 448, 449), (444, 450, 445), (451, 448, 447), (452, 448, 451), (453, 448, 452), (454, 448, 453), (455, 448, 454), (445, 456, 443), (437, 448, 455), (432, 448, 437), (449, 448, 445), (445, 457, 456), (432, 431, 448), (450, 458, 445), (458, 459, 445), (445, 460, 457), (461, 462, 445), (445, 462, 460), (463, 434, 464), (465, 434, 463), (462, 434, 465), (461, 434, 462), (434, 466, 464), (434, 467, 466), (434, 468, 467), (434, 469, 468), (459, 449, 445), (434, 435, 469), (445, 470, 471), (448, 470, 445), (471, 472, 473), (471, 430, 472), (470, 433, 430), (471, 470, 430), (472, 434, 473), (473, 434, 461), (474, 475, 476), (477, 475, 474), (478, 479, 480), (478, 480, 481), (477, 474, 473), (473, 474, 471), (474, 476, 471), (471, 476, 445), (461, 477, 473), (475, 477, 461), (476, 475, 445), (445, 475, 461), (448, 431, 478), (448, 478, 481), (431, 433, 479), (431, 479, 478), (470, 448, 481), (470, 481, 480), (433, 470, 480), (433, 480, 479), (432, 482, 483), (432, 483, 430), (482, 484, 485), (482, 485, 483), (484, 434, 472), (484, 472, 485), (483, 485, 472), (483, 472, 430), (434, 482, 432), (484, 482, 434), (486, 487, 488), (486, 488, 489), (490, 491, 492), (492, 491, 493), (493, 494, 495), (491, 494, 493), (495, 496, 497), (494, 496, 495), (497, 498, 499), (496, 498, 497), (499, 489, 488), (498, 489, 499), (500, 491, 490), (501, 502, 503), (504, 489, 498), (505, 506, 500), (507, 506, 505), (508, 506, 507), (509, 510, 502), (511, 510, 508), (503, 510, 511), (508, 510, 506), (502, 510, 503), (494, 512, 496), (491, 512, 494), (500, 512, 491), (506, 512, 500), (504, 513, 514), (514, 513, 509), (496, 513, 498), (510, 513, 506), (509, 513, 510), (512, 513, 496), (498, 513, 504), (506, 513, 512), (493, 515, 492), (488, 516, 499), (517, 518, 519), (495, 520, 493), (497, 520, 495), (493, 520, 515), (521, 522, 523), (524, 522, 521), (515, 522, 524), (520, 522, 515), (499, 525, 497), (526, 525, 516), (520, 525, 522), (497, 525, 520), (516, 525, 499), (527, 528, 519), (523, 528, 527), (517, 528, 529), (529, 528, 526), (525, 528, 522), (522, 528, 523), (526, 528, 525), (519, 528, 517), (530, 531, 501), (501, 531, 502), (502, 532, 509), (531, 532, 502), (509, 533, 514), (532, 533, 509), (514, 534, 504), (533, 534, 514), (504, 486, 489), (534, 486, 504), (518, 517, 535), (535, 517, 536), (536, 529, 537), (517, 529, 536), (537, 526, 538), (529, 526, 537), (538, 516, 539), (526, 516, 538), (539, 488, 487), (516, 488, 539), (530, 540, 531), (534, 541, 486), (542, 543, 544), (545, 546, 540), (547, 546, 545), (531, 546, 532), (540, 546, 531), (532, 548, 533), (546, 548, 532), (547, 548, 546), (549, 550, 547), (551, 550, 549), (547, 550, 548), (541, 552, 553), (553, 552, 554), (533, 552, 534), (548, 552, 533), (534, 552, 541), (554, 555, 544), (542, 555, 551), (548, 555, 552), (552, 555, 554), (551, 555, 550), (544, 555, 542), (550, 555, 548), (487, 556, 539), (536, 557, 535), (558, 559, 560), (539, 561, 538), (562, 561, 563), (563, 561, 556), (556, 561, 539), (538, 564, 537), (561, 564, 538), (565, 566, 559), (560, 566, 562), (559, 566, 560), (561, 566, 564), (562, 566, 561), (537, 567, 536), (568, 567, 569), (557, 567, 568), (569, 567, 564), (564, 567, 537), (536, 567, 557), (570, 571, 565), (569, 571, 570), (564, 571, 569), (565, 571, 566), (566, 571, 564), (558, 560, 543), (543, 560, 544), (544, 562, 554), (560, 562, 544), (554, 563, 553), (562, 563, 554), (553, 556, 541), (563, 556, 553), (541, 487, 486), (556, 487, 541), (572, 508, 507), (572, 573, 508), (574, 467, 468), (574, 468, 575), (574, 576, 577), (574, 575, 576), (578, 579, 580), (578, 577, 579), (581, 573, 572), (581, 580, 573), (582, 507, 505), (582, 572, 507), (583, 466, 467), (583, 467, 574), (583, 574, 577), (583, 577, 578), (584, 578, 580), (584, 580, 581), (585, 581, 572), (585, 572, 582), (586, 500, 490), (586, 505, 500), (586, 490, 587), (586, 582, 505), (588, 464, 466), (588, 466, 583), (588, 583, 578), (588, 578, 584), (589, 584, 581), (589, 581, 585), (590, 587, 591), (590, 586, 587), (590, 585, 582), (590, 582, 586), (592, 588, 584), (592, 463, 464), (592, 464, 588), (592, 584, 589), (593, 589, 585), (593, 591, 594), (593, 585, 590), (593, 590, 591), (595, 592, 589), (595, 594, 596), (595, 465, 463), (595, 463, 592), (595, 589, 593), (595, 593, 594), (595, 596, 465), (462, 465, 596), (597, 598, 501), (597, 503, 511), (597, 501, 503), (599, 600, 598), (599, 598, 597), (601, 597, 511), (576, 602, 600), (576, 600, 599), (579, 597, 601), (579, 599, 597), (573, 511, 508), (573, 601, 511), (575, 603, 602), (575, 469, 603), (575, 468, 469), (575, 602, 576), (577, 576, 599), (577, 599, 579), (580, 579, 601), (580, 601, 573), (587, 490, 492), (587, 604, 605), (587, 492, 604), (591, 587, 605), (594, 605, 606), (594, 591, 605), (596, 606, 607), (596, 594, 606), (462, 607, 460), (462, 596, 607), (530, 501, 598), (608, 598, 600), (608, 530, 598), (609, 600, 602), (609, 608, 600), (610, 602, 603), (610, 609, 602), (611, 603, 469), (611, 610, 603), (435, 611, 469), (612, 521, 523), (612, 613, 521), (614, 456, 457), (614, 443, 456), (614, 615, 616), (614, 457, 615), (614, 616, 617), (618, 617, 619), (618, 619, 620), (621, 613, 612), (621, 620, 613), (622, 523, 527), (622, 612, 523), (623, 443, 614), (623, 614, 617), (623, 617, 618), (624, 618, 620), (624, 620, 621), (457, 460, 607), (625, 621, 612), (625, 612, 622), (626, 519, 518), (626, 527, 519), (626, 518, 627), (626, 622, 527), (628, 444, 443), (628, 450, 444), (628, 618, 624), (628, 443, 623), (628, 623, 618), (629, 621, 625), (629, 624, 621), (630, 627, 631), (630, 626, 627), (630, 625, 622), (630, 622, 626), (632, 624, 629), (632, 450, 628), (632, 628, 624), (633, 629, 625), (633, 631, 634), (633, 630, 631), (633, 625, 630), (635, 632, 629), (635, 450, 632), (635, 636, 459), (635, 634, 636), (635, 458, 450), (635, 459, 458), (635, 633, 634), (635, 629, 633), (637, 604, 492), (637, 492, 515), (638, 605, 604), (638, 604, 637), (639, 515, 524), (639, 637, 515), (616, 606, 605), (616, 605, 638), (619, 637, 639), (619, 638, 637), (613, 524, 521), (613, 639, 524), (615, 607, 606), (615, 606, 616), (615, 457, 607), (617, 616, 638), (617, 638, 619), (620, 639, 613), (620, 619, 639), (640, 641, 549), (642, 439, 438), (642, 438, 643), (642, 643, 644), (642, 644, 645), (542, 646, 543), (647, 645, 648), (647, 648, 649), (650, 641, 640), (650, 649, 641), (651, 547, 545), (651, 640, 547), (652, 440, 439), (652, 645, 647), (652, 439, 642), (652, 642, 645), (653, 647, 649), (653, 649, 650), (654, 650, 640), (654, 640, 651), (655, 530, 608), (655, 540, 530), (655, 545, 540), (655, 651, 545), (656, 441, 440), (656, 440, 652), (656, 652, 647), (656, 647, 653), (657, 650, 654), (657, 653, 650), (658, 608, 609), (658, 655, 608), (658, 654, 651), (658, 651, 655), (659, 656, 653), (659, 442, 441), (659, 441, 656), (659, 653, 657), (660, 609, 610), (660, 657, 654), (660, 654, 658), (660, 658, 609), (661, 610, 611), (661, 659, 657), (661, 446, 442), (661, 611, 446), (661, 657, 660), (661, 660, 610), (661, 442, 659), (435, 446, 611), (662, 646, 542), (663, 664, 646), (663, 646, 662), (665, 542, 551), (665, 662, 542), (644, 666, 664), (644, 664, 663), (648, 662, 665), (648, 663, 662), (641, 551, 549), (641, 665, 551), (643, 438, 436), (643, 667, 666), (643, 436, 667), (643, 666, 644), (645, 663, 648), (645, 644, 663), (649, 648, 665), (649, 665, 641), (640, 549, 547), (518, 535, 668), (627, 518, 668), (631, 668, 669), (631, 627, 668), (634, 669, 670), (634, 631, 669), (636, 670, 671), (636, 634, 670), (459, 671, 449), (459, 636, 671), (672, 543, 646), (672, 558, 543), (673, 646, 664), (673, 672, 646), (674, 664, 666), (674, 673, 664), (675, 666, 667), (675, 674, 666), (437, 667, 436), (437, 675, 667), (676, 677, 569), (678, 451, 447), (678, 679, 680), (678, 447, 679), (678, 680, 681), (682, 683, 684), (682, 681, 683), (685, 677, 676), (685, 684, 677), (686, 570, 565), (686, 676, 570), (687, 452, 451), (687, 453, 452), (687, 451, 678), (687, 678, 681), (687, 681, 682), (688, 682, 684), (447, 449, 671), (688, 684, 685), (689, 685, 676), (689, 676, 686), (690, 559, 558), (690, 565, 559), (690, 558, 672), (690, 686, 565), (691, 682, 688), (691, 453, 687), (691, 687, 682), (692, 688, 685), (692, 685, 689), (693, 672, 673), (693, 690, 672), (693, 689, 686), (693, 686, 690), (694, 688, 692), (694, 454, 453), (694, 453, 691), (694, 691, 688), (695, 689, 693), (695, 673, 674), (695, 693, 673), (695, 692, 689), (696, 695, 674), (696, 692, 695), (696, 674, 675), (696, 455, 454), (696, 694, 692), (696, 675, 455), (696, 454, 694), (437, 455, 675), (697, 668, 535), (697, 557, 568), (697, 535, 557), (698, 669, 668), (698, 668, 697), (699, 697, 568), (680, 670, 669), (680, 669, 698), (683, 697, 699), (683, 698, 697), (677, 568, 569), (677, 699, 568), (679, 671, 670), (679, 670, 680), (679, 447, 671), (681, 698, 683), (681, 680, 698), (684, 699, 677), (684, 683, 699), (676, 569, 570)])
me_b2b_ph_k_slfsn_edge.polygons.foreach_set('material_index', [0, 0, 0, 0, 0, 0, 0, 0, 0, 0, 0, 0, 0, 0, 0, 0, 0, 0, 0, 0, 0, 0, 0, 0, 0, 0, 0, 0, 0, 0, 0, 0, 0, 0, 0, 0, 0, 0, 0, 0, 0, 0, 0, 0, 0, 0, 0, 0, 0, 0, 0, 0, 0, 0, 0, 0, 0, 0, 0, 0, 0, 0, 0, 0, 0, 0, 0, 0, 0, 0, 0, 0, 0, 0, 0, 0, 0, 0, 0, 0, 0, 0, 0, 0, 0, 0, 0, 0, 0, 0, 0, 0, 0, 0, 0, 0, 0, 0, 0, 0, 0, 0, 0, 0, 0, 0, 0, 0, 0, 0, 0, 0, 0, 0, 0, 0, 0, 0, 0, 0, 0, 0, 0, 0, 0, 0, 0, 0, 0, 0, 0, 0, 0, 0, 0, 0, 0, 0, 0, 0, 0, 0, 0, 0, 0, 0, 0, 0, 0, 0, 0, 0, 0, 0, 0, 0, 0, 0, 0, 0, 0, 0, 0, 0, 0, 0, 0, 0, 0, 0, 0, 0, 0, 0, 0, 0, 0, 0, 0, 0, 0, 0, 0, 0, 0, 0, 0, 0, 0, 0, 0, 0, 0, 0, 0, 0, 0, 0, 0, 0, 0, 0, 0, 0, 0, 0, 0, 0, 0, 0, 0, 0, 0, 0, 0, 0, 0, 0, 0, 0, 0, 0, 0, 0, 0, 0, 0, 0, 0, 0, 0, 0, 0, 0, 0, 0, 0, 0, 0, 0, 0, 0, 0, 0, 0, 0, 0, 0, 0, 0, 0, 0, 0, 0, 0, 0, 0, 0, 0, 0, 0, 0, 0, 0, 0, 0, 0, 0, 0, 0, 0, 0, 0, 0, 0, 0, 0, 0, 0, 0, 0, 0, 0, 0, 0, 0, 0, 0, 0, 0, 0, 0, 0, 0, 0, 0, 0, 0, 0, 0, 0, 0, 0, 0, 0, 0, 0, 0, 0, 0, 0, 0, 0, 0, 0, 0, 0, 0, 0, 0, 0, 0, 0, 0, 0, 0, 0, 0, 0, 0, 0, 0, 1, 1, 1, 1, 1, 1, 1, 1, 1, 1, 1, 1, 1, 1, 1, 1, 1, 1, 1, 1, 1, 1, 1, 1, 1, 1, 1, 1, 1, 1, 1, 1, 1, 1, 1, 1, 1, 1, 1, 1, 1, 1, 1, 1, 1, 1, 1, 1, 1, 1, 1, 1, 1, 1, 1, 1, 1, 1, 1, 1, 1, 1, 1, 1, 1, 1, 1, 1, 1, 1, 1, 1, 1, 1, 1, 1, 1, 1, 1, 1, 1, 1, 1, 1, 1, 1, 1, 1, 1, 1, 1, 1, 1, 1, 1, 1, 1, 1, 1, 1, 1, 1, 1, 1, 1, 1, 1, 1, 1, 1, 1, 1, 1, 1, 1, 1, 1, 1, 1, 1, 1, 1, 1, 1, 1, 1, 1, 1, 1, 1, 1, 1, 1, 1, 1, 1, 1, 1, 1, 1, 1, 1, 1, 1, 1, 1, 1, 1, 1, 1, 1, 1, 1, 1, 1, 1, 1, 1, 1, 1, 1, 1, 1, 1, 1, 1, 1, 1, 1, 1, 1, 1, 1, 1, 1, 1, 1, 1, 1, 1, 1, 1, 1, 1, 1, 1, 1, 1, 1, 1, 1, 1, 1, 1, 1, 1, 1, 1, 1, 1, 1, 1, 1, 1, 1, 1, 1, 1, 1, 1, 1, 1, 1, 1, 1, 1, 1, 1, 1, 1, 1, 1, 1, 1, 1, 1, 1, 1, 1, 1, 1, 1, 1, 1, 1, 1, 1, 1, 1, 1, 1, 1, 1, 1, 1, 1, 1, 1, 1, 1, 1, 1, 1, 1, 1, 1, 1, 1, 1, 1, 1, 1, 1, 1, 1, 1, 1, 1, 1, 1, 1, 1, 1, 1, 1, 1, 1, 1, 1, 1, 1, 1, 1, 1, 1, 1, 1, 1, 1, 1, 1, 1, 1, 1, 1, 1, 1, 1, 1, 1, 1, 1, 1, 1, 1, 1, 1, 1, 1, 1, 1, 1, 1, 1, 1, 1, 1, 1, 1, 1, 1, 1, 1, 1, 1, 1, 1, 1, 1, 1, 1, 1, 1, 1, 1, 1, 1, 1, 1, 1, 1, 1, 1, 1, 1, 1, 1, 1, 1, 1, 1, 1, 1, 1, 1, 1, 1, 1, 1, 1, 1, 1, 1, 1, 1, 1, 1, 1, 1, 1, 1, 1, 1, 1, 1, 1, 1, 1, 1, 1, 1, 1, 1, 1, 1, 1, 1, 1, 1, 1, 1, 1, 1, 1, 1, 1, 1, 1, 1, 1, 1, 1, 1, 1, 1, 1, 1, 1, 1, 1, 1, 1, 1, 1, 1, 1, 1, 1, 1, 1, 1, 1, 1, 1, 1, 1, 1, 1, 1, 1, 1, 1, 1, 1, 1, 1, 1, 1, 1, 1, 1, 1, 1, 1, 1, 1, 1, 1, 1, 1, 1, 1, 1, 1, 1, 1, 1, 1, 1, 1, 1, 1, 1, 1, 1, 1, 1, 1, 1, 1, 1, 1, 1, 1, 1, 1, 1, 1, 1, 1, 1, 1, 1, 1, 1, 1, 1, 1, 1, 1, 1, 1, 1, 1, 1, 1, 1, 1, 1, 1, 1, 1, 1, 1, 1, 1, 1, 1, 1, 1, 1, 1, 1, 1, 1, 1, 1, 1, 1, 1, 1, 1, 1, 1, 1, 1, 1, 1, 1, 1, 1, 1, 1, 1, 1, 1, 1, 1, 1, 1, 1, 1, 1, 1, 1, 1, 1, 1, 1, 1, 1, 1, 1, 1, 1, 1, 1, 1, 1, 1, 1, 1, 1, 1, 1, 1, 1, 1, 1, 1, 1, 1, 1, 1, 1, 1, 1, 1, 1, 1, 1, 1, 1, 1, 1, 1, 1, 1, 1, 1, 1, 1, 1, 1, 1, 1, 1, 1, 1, 1, 1, 1, 1, 1, 1, 1, 1, 1, 1, 1, 1, 1, 1, 1, 1, 1, 1, 1, 1, 1, 1, 1, 1, 1, 1, 1, 1, 1, 1, 1, 1, 1, 1, 1, 1, 1, 1, 1, 1, 1, 1, 1, 1, 1, 1, 1, 1, 1, 1, 1, 1, 1, 1, 1, 1, 1, 1, 1, 1, 1, 1, 1, 1, 1, 1, 1, 1, 1, 1, 1, 1, 1, 1, 1, 1, 1, 1, 1, 1, 1, 1, 1, 1, 1, 1, 1, 1, 1, 1, 1, 1, 1, 1, 1, 1, 1, 1, 1, 1, 1, 1, 1, 1, 1, 1, 1, 1, 1, 1, 1, 1, 1, 1, 1, 1, 1, 1, 1, 1, 1, 1, 1, 1, 1, 1, 1, 1, 1, 1, 1, 1, 1, 1, 1, 1, 1, 1, 1, 1, 1, 1, 1, 1, 1, 1, 1, 1, 1, 1, 1, 1, 1, 1, 1, 1, 1, 1, 1, 1, 1, 1, 1, 1, 1, 1, 1, 1, 1, 1, 1, 1, 1, 1, 1, 1, 1, 1, 1, 1, 1, 1, 1, 1, 1, 1, 1, 1, 1, 1, 1, 1, 1, 1, 1, 1, 1, 1, 1, 1, 1, 1, 1, 1, 1, 1, 1, 1, 1, 1, 1, 1, 1, 1, 1, 1, 1, 1, 1, 1, 1, 1, 1, 1, 1, 1, 1, 1, 1, 1, 1, 1, 1, 1, 1, 1, 1, 1, 1, 1, 1, 1, 1, 1, 1, 1, 1, 1, 1, 1, 1, 1, 1, 1, 1, 1, 1, 1, 1, 1, 1, 1, 1, 1, 1, 1, 1, 1, 1, 1, 1, 1, 1, 1, 1, 1, 1, 1, 1, 1, 1, 1, 1, 1, 1, 1, 1, 1, 1, 1, 1, 1, 1, 1, 1, 1, 1, 1, 1, 1, 1, 1, 1, 1, 1, 1, 1, 1, 1, 1, 1, 1, 1, 1, 1, 1, 1, 1, 1, 1, 1, 1, 1, 1, 1, 1, 1, 1, 1, 1, 1, 1, 1, 1, 1, 1, 1, 1, 1, 1, 1, 1, 1, 1, 1, 1, 1, 1, 1, 1, 1, 1, 1, 1, 1, 1, 1, 1, 1, 1, 1, 1, 1, 1, 1, 1, 1, 1, 1, 1, 1, 1, 1, 1, 1, 1, 1, 1, 1, 1, 1, 1, 1, 1, 1, 1, 1, 1, 1, 1, 1, 1, 1, 1, 1, 1, 1, 1, 1, 1, 1, 1, 1, 1, 1, 1, 1, 1, 1, 1, 1, 1, 1, 1, 1, 1, 1, 1, 1, 1, 1, 1, 1, 1, 1, 1, 1, 1, 1, 1, 1, 1, 1, 1, 1, 1, 1, 1, 1, 1, 1, 1, 1, 1, 1, 1, 1, 1, 1, 1, 1, 1, 1, 1, 1, 1, 1, 1, 1, 1, 1, 1, 1, 1, 1, 1, 1, 1, 1, 1, 1, 1, 1])
me_b2b_ph_k_slfsn_edge.materials.append(mat_white_plastic)
me_b2b_ph_k_slfsn_edge.materials.append(mat_metal)
me_b2b_ph_k_slfsn_edge.use_remesh_fix_poles = True
me_b2b_ph_k_slfsn_edge.use_remesh_preserve_attributes = False
me_b2b_ph_k_slfsn_edge.use_mirror_vertex_groups = False
me_b2b_ph_k_slfsn_edge.update()

# ---- objects
ob_b2b_ph_k_slfsn_edge = bpy.data.objects.new('B2B-PH-K-SLFSN-EDGE', me_b2b_ph_k_slfsn_edge)

# ---- transforms, parenting, visibility, modifiers, constraints
ob_b2b_ph_k_slfsn_edge.location = (0.0, 0.1139, 0.0)
ob_b2b_ph_k_slfsn_edge.lineart.crease_threshold = 0.0
_m = ob_b2b_ph_k_slfsn_edge.modifiers.new('Bevel', 'BEVEL')
_m.width = 0.05
_m.width_pct = 0.05
_m.segments = 4
_m.limit_method = 'WEIGHT'
_m = ob_b2b_ph_k_slfsn_edge.modifiers.new('EdgeSplit', 'EDGE_SPLIT')
_m.split_angle = 0.5253

# ---- collection membership
scene.collection.objects.link(ob_b2b_ph_k_slfsn_edge)

# ---- scene / render settings (as saved in the file)
scene.frame_start = 1; scene.frame_end = 250; scene.frame_set(0)
scene.render.engine = 'CYCLES'
scene.render.resolution_x = 1024
scene.render.resolution_y = 1536
scene.render.dither_intensity = 0.0
scene.render.film_transparent = True
scene.cycles.use_denoising = False
scene.cycles.samples = 64
scene.cycles.sampling_pattern = 'TABULATED_SOBOL'
scene.cycles.light_sampling_threshold = 0.0
scene.cycles.use_adaptive_sampling = False
scene.cycles.use_light_tree = False
scene.view_settings.view_transform = 'Standard'
bpy.context.view_layer.update()

# ---- added for rendering (the .blend has no active camera and no usable light): camera, sun
cam_auto = bpy.data.cameras.new('AutoCamera')
cam_auto.lens = 50.0
cam_auto.sensor_width = 36.0
cam_auto.clip_end = 1000.0
ob_auto_camera = bpy.data.objects.new('AutoCamera', cam_auto)
scene.collection.objects.link(ob_auto_camera)
ob_auto_camera.location = (10.5338, -16.5144, 8.14242)
ob_auto_camera.rotation_euler = (1.09748, -7.21219e-08, 0.694738)
scene.camera = ob_auto_camera
light_auto_sun = bpy.data.lights.new('AutoSun', 'SUN')
light_auto_sun.energy = 3.0
light_auto_sun.angle = 0.0523599
ob_auto_sun = bpy.data.objects.new('AutoSun', light_auto_sun)
scene.collection.objects.link(ob_auto_sun)
ob_auto_sun.rotation_euler = (0.872665, 0.174533, 0.523599)
bpy.context.view_layer.update()
